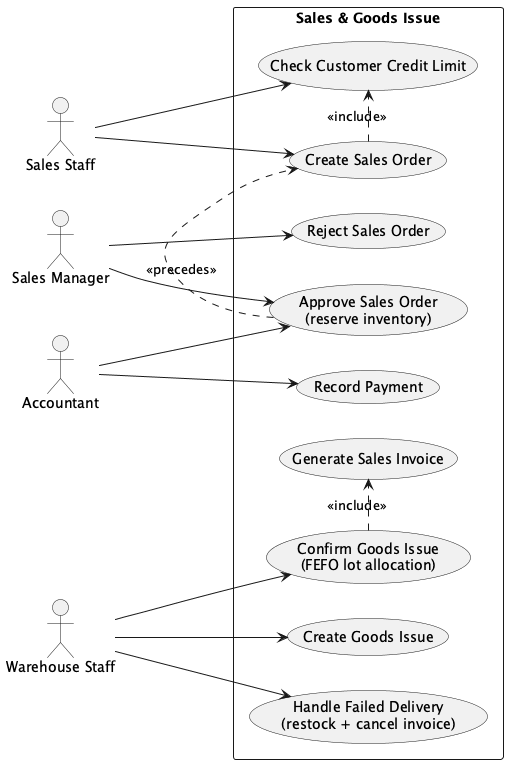

The diagram above was rendered by PlantUML. Its source (embedded in the PNG):
@startuml usecase_sales
' Detailed use case - Sales subsystem - template section 2.2.2
left to right direction
skinparam packageStyle rectangle

actor "Sales Staff"   as SS
actor "Sales Manager" as SM
actor "Accountant"    as AC
actor "Warehouse Staff" as WH

rectangle "Sales & Goods Issue" {
  usecase "Create Sales Order"          as U1
  usecase "Check Customer Credit Limit" as U2
  usecase "Approve Sales Order\n(reserve inventory)" as U3
  usecase "Reject Sales Order"          as U4
  usecase "Create Goods Issue"          as U5
  usecase "Confirm Goods Issue\n(FEFO lot allocation)" as U6
  usecase "Generate Sales Invoice"      as U7
  usecase "Record Payment"              as U8
  usecase "Handle Failed Delivery\n(restock + cancel invoice)" as U9
}

SS --> U1
SS --> U2
SM --> U3
SM --> U4
AC --> U3
WH --> U5
WH --> U6
WH --> U9
AC --> U8

U1 .> U2 : <<include>>
U6 .> U7 : <<include>>
U3 .> U1 : <<precedes>>
@enduml